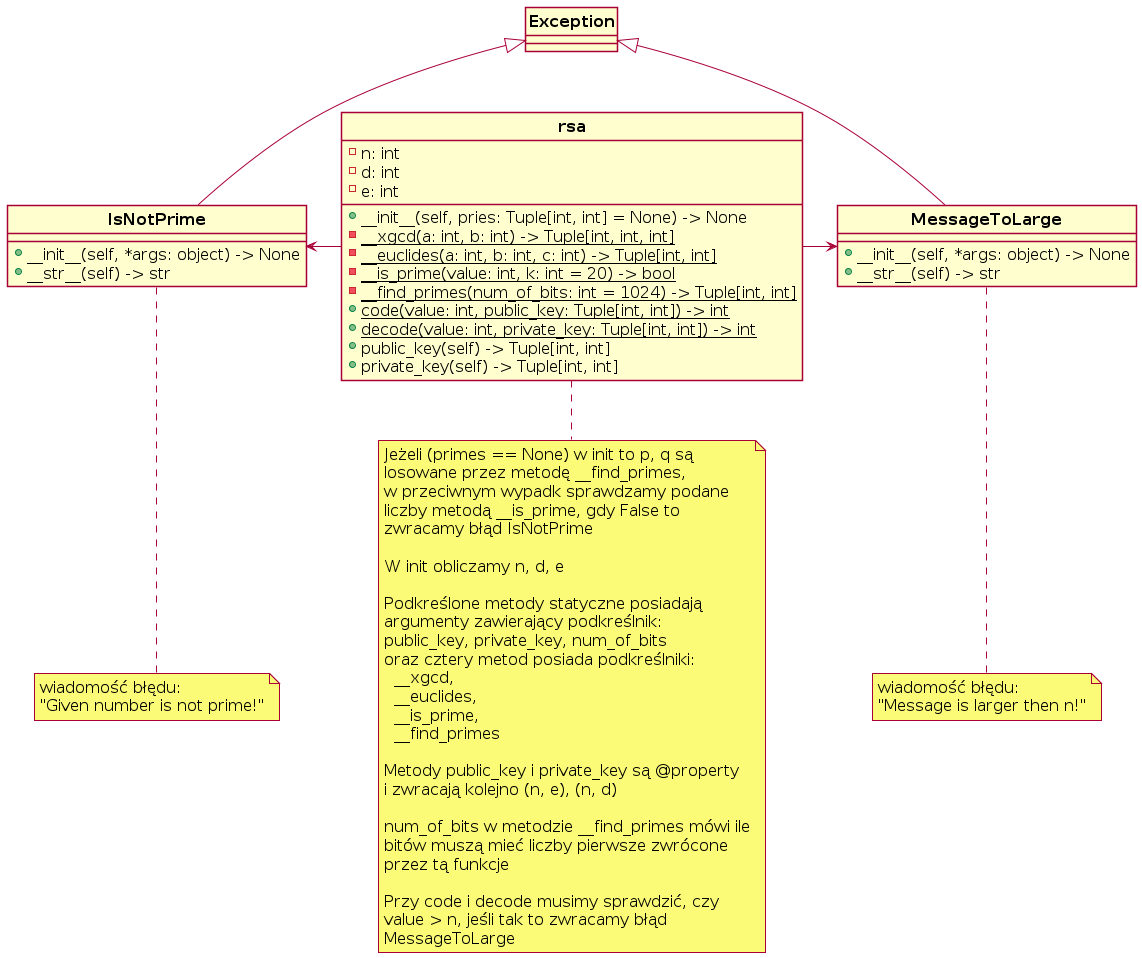

The diagram above was rendered by PlantUML. Its source (embedded in the PNG):
@startuml MD_clsses
skinparam style strictuml
skinparam DefaultFontName Arial
skinparam DefaultFontSize 16

class "<b>Exception</b>" as Exception {}

class "<b>IsNotPrime</b>" as IsNotPrime {
    {method} + __init__(self, *args: object) -> None
    {method} + __str__(self) -> str
}

class "<b>MessageToLarge</b>" as MessageToLarge {
    {method} + __init__(self, *args: object) -> None
    {method} + __str__(self) -> str
}

class "<b>rsa</b>" as rsa {
    {field} - n: int
    {field} - d: int
    {field} - e: int
    {method} + __init__(self, pries: Tuple[int, int] = None) -> None
    {static} - __xgcd(a: int, b: int) -> Tuple[int, int, int]
    {static} - __euclides(a: int, b: int, c: int) -> Tuple[int, int]
    {static} - __is_prime(value: int, k: int = 20) -> bool
    {static} - __find_primes(num_of_bits: int = 1024) -> Tuple[int, int]
    {static} + code(value: int, public_key: Tuple[int, int]) -> int
    {static} + decode(value: int, private_key: Tuple[int, int]) -> int 
    {method} + public_key(self) -> Tuple[int, int]
    {method} + private_key(self) -> Tuple[int, int]
}

note bottom of IsNotPrime
    wiadomość błędu:
    "Given number is not prime!"
end note

note bottom of MessageToLarge
    wiadomość błędu:
    "Message is larger then n!"
end note

note bottom of rsa
    Jeżeli (primes == None) w init to p, q są
    losowane przez metodę __find_primes, 
    w przeciwnym wypadk sprawdzamy podane 
    liczby metodą __is_prime, gdy False to 
    zwracamy błąd IsNotPrime

    W init obliczamy n, d, e

    Podkreślone metody statyczne posiadają
    argumenty zawierający podkreślnik: 
    public_key, private_key, num_of_bits
    oraz cztery metod posiada podkreślniki:
      __xgcd,
      __euclides,
      __is_prime, 
      __find_primes

    Metody public_key i private_key są @property 
    i zwracają kolejno (n, e), (n, d)

    num_of_bits w metodzie __find_primes mówi ile
    bitów muszą mieć liczby pierwsze zwrócone 
    przez tą funkcje

    Przy code i decode musimy sprawdzić, czy 
    value > n, jeśli tak to zwracamy błąd
    MessageToLarge
end note

Exception <|--down IsNotPrime
Exception <|--down MessageToLarge
IsNotPrime <-down rsa
MessageToLarge <-up rsa



@enduml